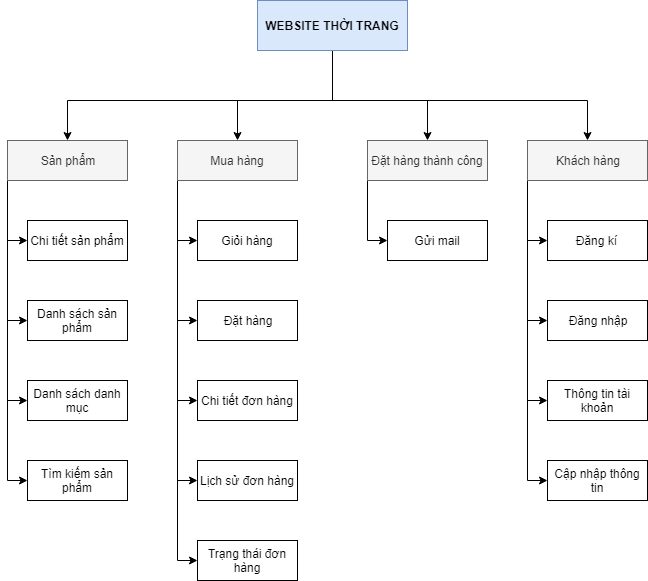

The diagram above was exported from draw.io. Its source (the exported page's mxGraphModel, read from the mxfile embedded in the PNG):
<mxGraphModel dx="1422" dy="790" grid="1" gridSize="10" guides="1" tooltips="1" connect="1" arrows="1" fold="1" page="1" pageScale="1" pageWidth="3300" pageHeight="4681" math="0" shadow="0">
  <root>
    <mxCell id="kFrDgKcZPQk4G_KXvKlN-0" />
    <mxCell id="kFrDgKcZPQk4G_KXvKlN-1" parent="kFrDgKcZPQk4G_KXvKlN-0" />
    <mxCell id="8_vr3T6cvy8HiHoEsIHu-1" style="edgeStyle=orthogonalEdgeStyle;rounded=0;orthogonalLoop=1;jettySize=auto;html=1;entryX=0.5;entryY=0;entryDx=0;entryDy=0;" parent="kFrDgKcZPQk4G_KXvKlN-1" source="8_vr3T6cvy8HiHoEsIHu-7" target="8_vr3T6cvy8HiHoEsIHu-26" edge="1">
      <mxGeometry relative="1" as="geometry">
        <Array as="points">
          <mxPoint x="535" y="160" />
          <mxPoint x="270" y="160" />
        </Array>
      </mxGeometry>
    </mxCell>
    <mxCell id="8_vr3T6cvy8HiHoEsIHu-2" style="edgeStyle=orthogonalEdgeStyle;rounded=0;orthogonalLoop=1;jettySize=auto;html=1;" parent="kFrDgKcZPQk4G_KXvKlN-1" source="8_vr3T6cvy8HiHoEsIHu-7" target="8_vr3T6cvy8HiHoEsIHu-29" edge="1">
      <mxGeometry relative="1" as="geometry">
        <Array as="points">
          <mxPoint x="535" y="160" />
          <mxPoint x="440" y="160" />
        </Array>
      </mxGeometry>
    </mxCell>
    <mxCell id="8_vr3T6cvy8HiHoEsIHu-6" style="edgeStyle=orthogonalEdgeStyle;rounded=0;orthogonalLoop=1;jettySize=auto;html=1;" parent="kFrDgKcZPQk4G_KXvKlN-1" source="8_vr3T6cvy8HiHoEsIHu-7" target="8_vr3T6cvy8HiHoEsIHu-32" edge="1">
      <mxGeometry relative="1" as="geometry">
        <Array as="points">
          <mxPoint x="535" y="160" />
          <mxPoint x="790" y="160" />
        </Array>
      </mxGeometry>
    </mxCell>
    <mxCell id="dHmPP0C0w4zNu86lnbfc-1" style="edgeStyle=orthogonalEdgeStyle;rounded=0;orthogonalLoop=1;jettySize=auto;html=1;entryX=0.5;entryY=0;entryDx=0;entryDy=0;" edge="1" parent="kFrDgKcZPQk4G_KXvKlN-1" source="8_vr3T6cvy8HiHoEsIHu-7" target="8_vr3T6cvy8HiHoEsIHu-20">
      <mxGeometry relative="1" as="geometry">
        <Array as="points">
          <mxPoint x="535" y="160" />
          <mxPoint x="630" y="160" />
        </Array>
      </mxGeometry>
    </mxCell>
    <mxCell id="8_vr3T6cvy8HiHoEsIHu-7" value="WEBSITE THỜI TRANG" style="rounded=0;whiteSpace=wrap;html=1;fillColor=#dae8fc;strokeColor=#6c8ebf;fontStyle=1" parent="kFrDgKcZPQk4G_KXvKlN-1" vertex="1">
      <mxGeometry x="460" y="60" width="150" height="50" as="geometry" />
    </mxCell>
    <mxCell id="8_vr3T6cvy8HiHoEsIHu-14" style="edgeStyle=orthogonalEdgeStyle;rounded=0;orthogonalLoop=1;jettySize=auto;html=1;entryX=0;entryY=0.5;entryDx=0;entryDy=0;" parent="kFrDgKcZPQk4G_KXvKlN-1" source="8_vr3T6cvy8HiHoEsIHu-20" target="8_vr3T6cvy8HiHoEsIHu-48" edge="1">
      <mxGeometry relative="1" as="geometry">
        <Array as="points">
          <mxPoint x="570" y="300" />
        </Array>
      </mxGeometry>
    </mxCell>
    <mxCell id="8_vr3T6cvy8HiHoEsIHu-20" value="Đặt hàng thành công" style="rounded=0;whiteSpace=wrap;html=1;fillColor=#f5f5f5;strokeColor=#666666;fontColor=#333333;" parent="kFrDgKcZPQk4G_KXvKlN-1" vertex="1">
      <mxGeometry x="570" y="200" width="120" height="40" as="geometry" />
    </mxCell>
    <mxCell id="8_vr3T6cvy8HiHoEsIHu-21" style="edgeStyle=orthogonalEdgeStyle;rounded=0;orthogonalLoop=1;jettySize=auto;html=1;entryX=0;entryY=0.5;entryDx=0;entryDy=0;" parent="kFrDgKcZPQk4G_KXvKlN-1" source="8_vr3T6cvy8HiHoEsIHu-26" target="8_vr3T6cvy8HiHoEsIHu-51" edge="1">
      <mxGeometry relative="1" as="geometry">
        <Array as="points">
          <mxPoint x="210" y="300" />
        </Array>
      </mxGeometry>
    </mxCell>
    <mxCell id="8_vr3T6cvy8HiHoEsIHu-22" style="edgeStyle=orthogonalEdgeStyle;rounded=0;orthogonalLoop=1;jettySize=auto;html=1;entryX=0;entryY=0.5;entryDx=0;entryDy=0;" parent="kFrDgKcZPQk4G_KXvKlN-1" source="8_vr3T6cvy8HiHoEsIHu-26" target="8_vr3T6cvy8HiHoEsIHu-52" edge="1">
      <mxGeometry relative="1" as="geometry">
        <Array as="points">
          <mxPoint x="210" y="380" />
        </Array>
      </mxGeometry>
    </mxCell>
    <mxCell id="8_vr3T6cvy8HiHoEsIHu-81" style="edgeStyle=orthogonalEdgeStyle;rounded=0;orthogonalLoop=1;jettySize=auto;html=1;entryX=0;entryY=0.5;entryDx=0;entryDy=0;" parent="kFrDgKcZPQk4G_KXvKlN-1" source="8_vr3T6cvy8HiHoEsIHu-26" target="8_vr3T6cvy8HiHoEsIHu-71" edge="1">
      <mxGeometry relative="1" as="geometry">
        <Array as="points">
          <mxPoint x="210" y="460" />
        </Array>
      </mxGeometry>
    </mxCell>
    <mxCell id="8_vr3T6cvy8HiHoEsIHu-83" style="edgeStyle=orthogonalEdgeStyle;rounded=0;orthogonalLoop=1;jettySize=auto;html=1;entryX=0;entryY=0.5;entryDx=0;entryDy=0;" parent="kFrDgKcZPQk4G_KXvKlN-1" source="8_vr3T6cvy8HiHoEsIHu-26" target="8_vr3T6cvy8HiHoEsIHu-82" edge="1">
      <mxGeometry relative="1" as="geometry">
        <Array as="points">
          <mxPoint x="210" y="540" />
        </Array>
      </mxGeometry>
    </mxCell>
    <mxCell id="8_vr3T6cvy8HiHoEsIHu-26" value="Sản phẩm" style="rounded=0;whiteSpace=wrap;html=1;fillColor=#f5f5f5;strokeColor=#666666;fontColor=#333333;" parent="kFrDgKcZPQk4G_KXvKlN-1" vertex="1">
      <mxGeometry x="210" y="200" width="120" height="40" as="geometry" />
    </mxCell>
    <mxCell id="8_vr3T6cvy8HiHoEsIHu-27" style="edgeStyle=orthogonalEdgeStyle;rounded=0;orthogonalLoop=1;jettySize=auto;html=1;entryX=0;entryY=0.5;entryDx=0;entryDy=0;" parent="kFrDgKcZPQk4G_KXvKlN-1" source="8_vr3T6cvy8HiHoEsIHu-29" target="8_vr3T6cvy8HiHoEsIHu-58" edge="1">
      <mxGeometry relative="1" as="geometry">
        <Array as="points">
          <mxPoint x="380" y="300" />
        </Array>
      </mxGeometry>
    </mxCell>
    <mxCell id="8_vr3T6cvy8HiHoEsIHu-28" style="edgeStyle=orthogonalEdgeStyle;rounded=0;orthogonalLoop=1;jettySize=auto;html=1;entryX=0;entryY=0.5;entryDx=0;entryDy=0;" parent="kFrDgKcZPQk4G_KXvKlN-1" source="8_vr3T6cvy8HiHoEsIHu-29" target="8_vr3T6cvy8HiHoEsIHu-59" edge="1">
      <mxGeometry relative="1" as="geometry">
        <Array as="points">
          <mxPoint x="380" y="460" />
        </Array>
      </mxGeometry>
    </mxCell>
    <mxCell id="8_vr3T6cvy8HiHoEsIHu-78" style="edgeStyle=orthogonalEdgeStyle;rounded=0;orthogonalLoop=1;jettySize=auto;html=1;entryX=0;entryY=0.5;entryDx=0;entryDy=0;" parent="kFrDgKcZPQk4G_KXvKlN-1" source="8_vr3T6cvy8HiHoEsIHu-29" target="8_vr3T6cvy8HiHoEsIHu-53" edge="1">
      <mxGeometry relative="1" as="geometry">
        <Array as="points">
          <mxPoint x="380" y="540" />
        </Array>
      </mxGeometry>
    </mxCell>
    <mxCell id="0RUSMZE9WDg8FWnc926z-0" style="edgeStyle=orthogonalEdgeStyle;rounded=0;orthogonalLoop=1;jettySize=auto;html=1;entryX=0;entryY=0.5;entryDx=0;entryDy=0;" parent="kFrDgKcZPQk4G_KXvKlN-1" source="8_vr3T6cvy8HiHoEsIHu-29" target="8_vr3T6cvy8HiHoEsIHu-56" edge="1">
      <mxGeometry relative="1" as="geometry">
        <Array as="points">
          <mxPoint x="380" y="620" />
        </Array>
      </mxGeometry>
    </mxCell>
    <mxCell id="0RUSMZE9WDg8FWnc926z-1" style="edgeStyle=orthogonalEdgeStyle;rounded=0;orthogonalLoop=1;jettySize=auto;html=1;entryX=0;entryY=0.5;entryDx=0;entryDy=0;" parent="kFrDgKcZPQk4G_KXvKlN-1" source="8_vr3T6cvy8HiHoEsIHu-29" target="8_vr3T6cvy8HiHoEsIHu-73" edge="1">
      <mxGeometry relative="1" as="geometry">
        <Array as="points">
          <mxPoint x="380" y="380" />
        </Array>
      </mxGeometry>
    </mxCell>
    <mxCell id="8_vr3T6cvy8HiHoEsIHu-29" value="Mua hàng" style="rounded=0;whiteSpace=wrap;html=1;fillColor=#f5f5f5;strokeColor=#666666;fontColor=#333333;" parent="kFrDgKcZPQk4G_KXvKlN-1" vertex="1">
      <mxGeometry x="380" y="200" width="120" height="40" as="geometry" />
    </mxCell>
    <mxCell id="8_vr3T6cvy8HiHoEsIHu-30" style="edgeStyle=orthogonalEdgeStyle;rounded=0;orthogonalLoop=1;jettySize=auto;html=1;entryX=0;entryY=0.5;entryDx=0;entryDy=0;" parent="kFrDgKcZPQk4G_KXvKlN-1" source="8_vr3T6cvy8HiHoEsIHu-32" target="8_vr3T6cvy8HiHoEsIHu-60" edge="1">
      <mxGeometry relative="1" as="geometry">
        <Array as="points">
          <mxPoint x="730" y="300" />
        </Array>
      </mxGeometry>
    </mxCell>
    <mxCell id="8_vr3T6cvy8HiHoEsIHu-31" style="edgeStyle=orthogonalEdgeStyle;rounded=0;orthogonalLoop=1;jettySize=auto;html=1;entryX=0;entryY=0.5;entryDx=0;entryDy=0;" parent="kFrDgKcZPQk4G_KXvKlN-1" source="8_vr3T6cvy8HiHoEsIHu-32" target="8_vr3T6cvy8HiHoEsIHu-70" edge="1">
      <mxGeometry relative="1" as="geometry">
        <Array as="points">
          <mxPoint x="730" y="380" />
        </Array>
      </mxGeometry>
    </mxCell>
    <mxCell id="8_vr3T6cvy8HiHoEsIHu-80" style="edgeStyle=orthogonalEdgeStyle;rounded=0;orthogonalLoop=1;jettySize=auto;html=1;entryX=0;entryY=0.5;entryDx=0;entryDy=0;" parent="kFrDgKcZPQk4G_KXvKlN-1" source="8_vr3T6cvy8HiHoEsIHu-32" target="8_vr3T6cvy8HiHoEsIHu-63" edge="1">
      <mxGeometry relative="1" as="geometry">
        <Array as="points">
          <mxPoint x="730" y="460" />
        </Array>
      </mxGeometry>
    </mxCell>
    <mxCell id="dHmPP0C0w4zNu86lnbfc-0" style="edgeStyle=orthogonalEdgeStyle;rounded=0;orthogonalLoop=1;jettySize=auto;html=1;entryX=0;entryY=0.5;entryDx=0;entryDy=0;" edge="1" parent="kFrDgKcZPQk4G_KXvKlN-1" source="8_vr3T6cvy8HiHoEsIHu-32" target="8_vr3T6cvy8HiHoEsIHu-72">
      <mxGeometry relative="1" as="geometry">
        <Array as="points">
          <mxPoint x="730" y="540" />
        </Array>
      </mxGeometry>
    </mxCell>
    <mxCell id="8_vr3T6cvy8HiHoEsIHu-32" value="Khách hàng" style="rounded=0;whiteSpace=wrap;html=1;fillColor=#f5f5f5;strokeColor=#666666;fontColor=#333333;" parent="kFrDgKcZPQk4G_KXvKlN-1" vertex="1">
      <mxGeometry x="730" y="200" width="120" height="40" as="geometry" />
    </mxCell>
    <mxCell id="8_vr3T6cvy8HiHoEsIHu-48" value="Gửi mail" style="rounded=0;whiteSpace=wrap;html=1;" parent="kFrDgKcZPQk4G_KXvKlN-1" vertex="1">
      <mxGeometry x="590" y="280" width="100" height="40" as="geometry" />
    </mxCell>
    <mxCell id="8_vr3T6cvy8HiHoEsIHu-51" value="Chi tiết sản phẩm" style="rounded=0;whiteSpace=wrap;html=1;" parent="kFrDgKcZPQk4G_KXvKlN-1" vertex="1">
      <mxGeometry x="230" y="280" width="100" height="40" as="geometry" />
    </mxCell>
    <mxCell id="8_vr3T6cvy8HiHoEsIHu-52" value="Danh sách sản phẩm" style="rounded=0;whiteSpace=wrap;html=1;" parent="kFrDgKcZPQk4G_KXvKlN-1" vertex="1">
      <mxGeometry x="230" y="360" width="100" height="40" as="geometry" />
    </mxCell>
    <mxCell id="8_vr3T6cvy8HiHoEsIHu-53" value="Lịch sử đơn hàng" style="rounded=0;whiteSpace=wrap;html=1;" parent="kFrDgKcZPQk4G_KXvKlN-1" vertex="1">
      <mxGeometry x="400" y="520" width="100" height="40" as="geometry" />
    </mxCell>
    <mxCell id="8_vr3T6cvy8HiHoEsIHu-56" value="Trạng thái đơn hàng" style="rounded=0;whiteSpace=wrap;html=1;" parent="kFrDgKcZPQk4G_KXvKlN-1" vertex="1">
      <mxGeometry x="400" y="600" width="100" height="40" as="geometry" />
    </mxCell>
    <mxCell id="8_vr3T6cvy8HiHoEsIHu-58" value="Giỏi hàng" style="rounded=0;whiteSpace=wrap;html=1;" parent="kFrDgKcZPQk4G_KXvKlN-1" vertex="1">
      <mxGeometry x="400" y="280" width="100" height="40" as="geometry" />
    </mxCell>
    <mxCell id="8_vr3T6cvy8HiHoEsIHu-59" value="Chi tiết đơn hàng" style="rounded=0;whiteSpace=wrap;html=1;" parent="kFrDgKcZPQk4G_KXvKlN-1" vertex="1">
      <mxGeometry x="400" y="440" width="100" height="40" as="geometry" />
    </mxCell>
    <mxCell id="8_vr3T6cvy8HiHoEsIHu-60" value="Đăng kí&amp;nbsp;" style="rounded=0;whiteSpace=wrap;html=1;" parent="kFrDgKcZPQk4G_KXvKlN-1" vertex="1">
      <mxGeometry x="750" y="280" width="100" height="40" as="geometry" />
    </mxCell>
    <mxCell id="8_vr3T6cvy8HiHoEsIHu-63" value="Thông tin tài khoản" style="rounded=0;whiteSpace=wrap;html=1;" parent="kFrDgKcZPQk4G_KXvKlN-1" vertex="1">
      <mxGeometry x="750" y="440" width="100" height="40" as="geometry" />
    </mxCell>
    <mxCell id="8_vr3T6cvy8HiHoEsIHu-70" value="Đăng nhập" style="rounded=0;whiteSpace=wrap;html=1;" parent="kFrDgKcZPQk4G_KXvKlN-1" vertex="1">
      <mxGeometry x="750" y="360" width="100" height="40" as="geometry" />
    </mxCell>
    <mxCell id="8_vr3T6cvy8HiHoEsIHu-71" value="Danh sách danh mục" style="rounded=0;whiteSpace=wrap;html=1;" parent="kFrDgKcZPQk4G_KXvKlN-1" vertex="1">
      <mxGeometry x="230" y="440" width="100" height="40" as="geometry" />
    </mxCell>
    <mxCell id="8_vr3T6cvy8HiHoEsIHu-72" value="Cập nhập thông tin" style="rounded=0;whiteSpace=wrap;html=1;" parent="kFrDgKcZPQk4G_KXvKlN-1" vertex="1">
      <mxGeometry x="750" y="520" width="100" height="40" as="geometry" />
    </mxCell>
    <mxCell id="8_vr3T6cvy8HiHoEsIHu-73" value="Đặt hàng" style="rounded=0;whiteSpace=wrap;html=1;" parent="kFrDgKcZPQk4G_KXvKlN-1" vertex="1">
      <mxGeometry x="400" y="360" width="100" height="40" as="geometry" />
    </mxCell>
    <mxCell id="8_vr3T6cvy8HiHoEsIHu-82" value="Tìm kiếm sản phẩm" style="rounded=0;whiteSpace=wrap;html=1;" parent="kFrDgKcZPQk4G_KXvKlN-1" vertex="1">
      <mxGeometry x="230" y="520" width="100" height="40" as="geometry" />
    </mxCell>
  </root>
</mxGraphModel>